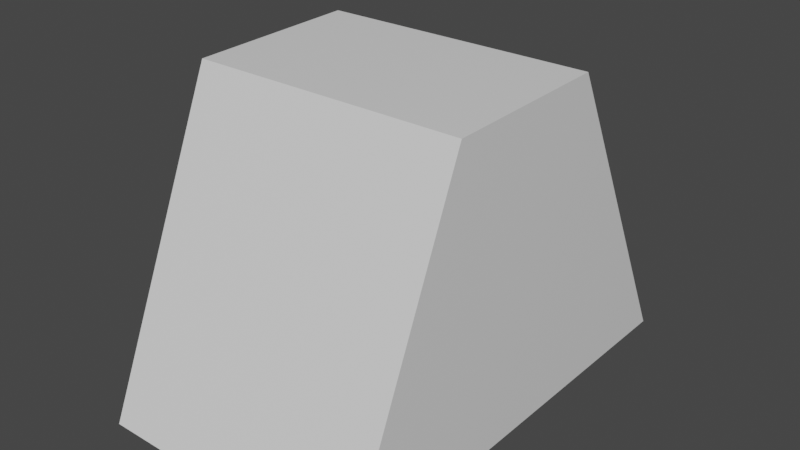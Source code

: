 # Source: pir_1_.blend  (saved by Blender 2.91.10; exported with 4.5.12 LTS)
import bpy
from mathutils import Matrix  # noqa: F401  (used for matrix-valued properties, if any)

bpy.ops.wm.read_factory_settings(use_empty=True)
scene = bpy.context.scene
scene.name = 'Scene'

# ---- collections
col_collection = bpy.data.collections.new('Collection'); scene.collection.children.link(col_collection)

# ---- materials (node trees are filled in below, after node groups)
mat_material = bpy.data.materials.new('Material')
mat_material.alpha_threshold = 0.0
mat_material.use_transparent_shadow = False
mat_material.line_color = (0.0, 0.0, 0.0, 1.0)

# ---- material node trees
mat_material.use_nodes = True; mat_material.node_tree.nodes.clear()
_N = mat_material.node_tree.nodes; _L = mat_material.node_tree.links
n0 = _N.new('ShaderNodeOutputMaterial'); n0.name = 'Material Output'; n0.location = (300, 300)
n1 = _N.new('ShaderNodeBsdfPrincipled'); n1.name = 'Principled BSDF'; n1.location = (10, 300)
n1.distribution = 'GGX'
n1.subsurface_method = 'BURLEY'
n1.inputs[2].default_value = 0.4
n1.inputs[3].default_value = 1.45
n1.inputs[27].default_value = (0.0, 0.0, 0.0, 1.0)
n1.inputs[28].default_value = 1.0
_L.new(n1.outputs[0], n0.inputs[0])
n0.is_active_output = True

# ---- world
world_world = bpy.data.worlds.new('World'); scene.world = world_world
world_world.use_nodes = True; world_world.node_tree.nodes.clear()
_N = world_world.node_tree.nodes; _L = world_world.node_tree.links
n0 = _N.new('ShaderNodeOutputWorld'); n0.name = 'World Output'; n0.location = (300, 300)
n1 = _N.new('ShaderNodeBackground'); n1.name = 'Background'; n1.location = (10, 300)
n1.inputs[0].default_value = (0.05088, 0.05088, 0.05088, 1.0)
_L.new(n1.outputs[0], n0.inputs[0])
n0.is_active_output = True
world_world.color = (0.05088, 0.05088, 0.05088)
world_world.use_sun_shadow = False
world_world.sun_shadow_jitter_overblur = 0.0

# ---- meshes
me_cube = bpy.data.meshes.new('Cube')
me_cube.from_pydata([(2.24, 1.0, 2.663), (2.24, 2.813, -1.0), (2.24, -1.0, 2.617), (2.24, -2.532, -1.0), (-1.0, 1.0, 2.663), (-1.0, 2.813, -1.0), (-1.0, -1.0, 2.617), (-1.0, -2.532, -1.0)], [], [(0, 4, 6, 2), (3, 2, 6, 7), (7, 6, 4, 5), (5, 1, 3, 7), (1, 0, 2, 3), (5, 4, 0, 1)])
_uv = me_cube.uv_layers.new(name='UVMap')
_uv.uv.foreach_set('vector', [0.625, 0.5, 0.875, 0.5, 0.875, 0.75, 0.625, 0.75, 0.375, 0.75, 0.625, 0.75, 0.625, 1.0, 0.375, 1.0, 0.375, 0.0, 0.625, 0.0, 0.625, 0.25, 0.375, 0.25, 0.125, 0.5, 0.375, 0.5, 0.375, 0.75, 0.125, 0.75, 0.375, 0.5, 0.625, 0.5, 0.625, 0.75, 0.375, 0.75, 0.375, 0.25, 0.625, 0.25, 0.625, 0.5, 0.375, 0.5])
me_cube.materials.append(mat_material)
me_cube.use_remesh_preserve_volume = False
me_cube.use_remesh_preserve_attributes = False
me_cube.use_mirror_vertex_groups = False
me_cube.update()

# ---- objects
ob_cube = bpy.data.objects.new('Cube', me_cube)

# ---- transforms, parenting, visibility, modifiers, constraints
ob_cube.location = (0.0, 0.0, 0.0)
ob_cube.lock_rotations_4d = False
ob_cube.empty_display_type = 'ARROWS'
ob_cube.lineart.crease_threshold = 0.0

# ---- collection membership
col_collection.objects.link(ob_cube)

# ---- scene / render settings (as saved in the file)
scene.frame_start = 1; scene.frame_end = 250; scene.frame_set(1)
scene.render.engine = 'BLENDER_EEVEE_NEXT'
scene.cycles.use_denoising = False
scene.cycles.samples = 128
scene.cycles.sampling_pattern = 'TABULATED_SOBOL'
scene.cycles.use_adaptive_sampling = False
scene.cycles.use_light_tree = False
scene.view_settings.view_transform = 'Filmic'
bpy.context.view_layer.update()

# ---- added for rendering (the .blend has no active camera and no usable light): camera, sun
cam_auto = bpy.data.cameras.new('AutoCamera')
cam_auto.lens = 50.0
cam_auto.sensor_width = 36.0
cam_auto.clip_end = 1000.0
ob_auto_camera = bpy.data.objects.new('AutoCamera', cam_auto)
scene.collection.objects.link(ob_auto_camera)
ob_auto_camera.location = (7.32226, -7.90248, 6.19321)
ob_auto_camera.rotation_euler = (1.09748, -7.21219e-08, 0.694738)
scene.camera = ob_auto_camera
light_auto_sun = bpy.data.lights.new('AutoSun', 'SUN')
light_auto_sun.energy = 3.0
light_auto_sun.angle = 0.0523599
ob_auto_sun = bpy.data.objects.new('AutoSun', light_auto_sun)
scene.collection.objects.link(ob_auto_sun)
ob_auto_sun.rotation_euler = (0.872665, 0.174533, 0.523599)
bpy.context.view_layer.update()
